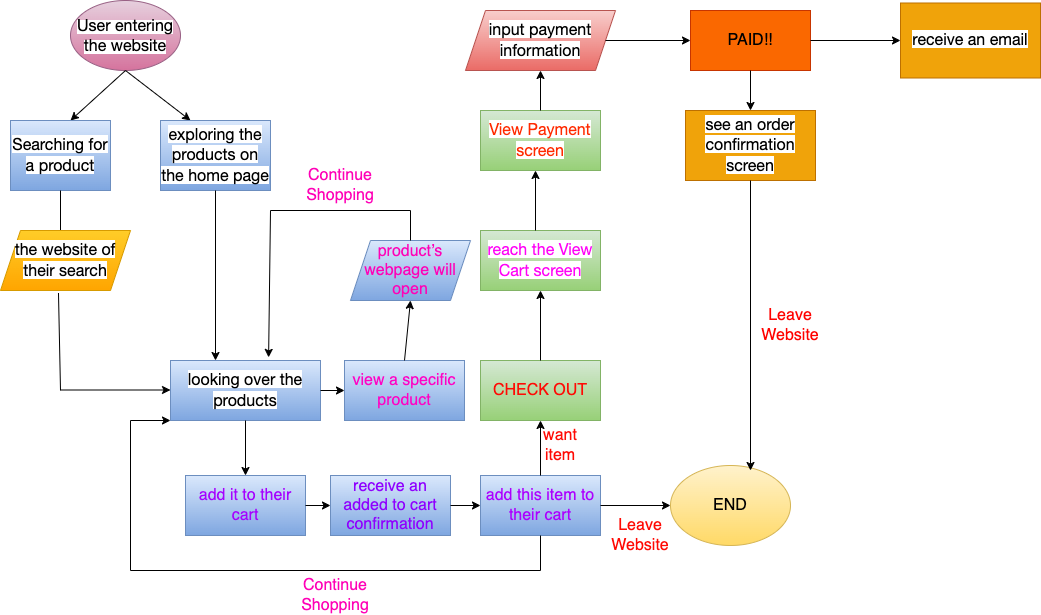

The diagram above was exported from draw.io. Its source (the exported page's mxGraphModel, read from the mxfile embedded in the PNG):
<mxGraphModel dx="1216" dy="1176" grid="1" gridSize="10" guides="1" tooltips="1" connect="1" arrows="1" fold="1" page="1" pageScale="1" pageWidth="4681" pageHeight="3300" math="0" shadow="0">
  <root>
    <mxCell id="0" />
    <mxCell id="1" parent="0" />
    <mxCell id="2" value="&lt;span style=&quot;color: rgb(0, 0, 0); font-family: &amp;quot;Lato Extended&amp;quot;, Lato, &amp;quot;Helvetica Neue&amp;quot;, Helvetica, Arial, sans-serif; text-align: left; background-color: rgb(255, 255, 255);&quot;&gt;&lt;font style=&quot;font-size: 16px;&quot;&gt;User entering the website&lt;/font&gt;&lt;/span&gt;" style="ellipse;whiteSpace=wrap;html=1;fillColor=#e6d0de;strokeColor=#996185;gradientColor=#d5739d;" vertex="1" parent="1">
      <mxGeometry x="80" y="50" width="110" height="70" as="geometry" />
    </mxCell>
    <mxCell id="7" value="" style="endArrow=classic;html=1;fontSize=16;exitX=0.5;exitY=1;exitDx=0;exitDy=0;" edge="1" parent="1" source="2">
      <mxGeometry width="50" height="50" relative="1" as="geometry">
        <mxPoint x="320" y="370" as="sourcePoint" />
        <mxPoint x="80" y="170" as="targetPoint" />
      </mxGeometry>
    </mxCell>
    <mxCell id="8" value="" style="endArrow=classic;html=1;fontSize=16;exitX=0.5;exitY=1;exitDx=0;exitDy=0;" edge="1" parent="1" source="2">
      <mxGeometry width="50" height="50" relative="1" as="geometry">
        <mxPoint x="320" y="370" as="sourcePoint" />
        <mxPoint x="200" y="170" as="targetPoint" />
      </mxGeometry>
    </mxCell>
    <mxCell id="9" value="&lt;span style=&quot;color: rgb(0, 0, 0); font-family: &amp;quot;Lato Extended&amp;quot;, Lato, &amp;quot;Helvetica Neue&amp;quot;, Helvetica, Arial, sans-serif; text-align: left; background-color: rgb(255, 255, 255);&quot;&gt;Searching for a product&lt;/span&gt;" style="rounded=0;whiteSpace=wrap;html=1;strokeColor=#6c8ebf;fontSize=16;fillColor=#dae8fc;gradientColor=#7ea6e0;" vertex="1" parent="1">
      <mxGeometry x="20" y="170" width="100" height="70" as="geometry" />
    </mxCell>
    <mxCell id="10" value="&lt;span style=&quot;color: rgb(0, 0, 0); font-family: &amp;quot;Lato Extended&amp;quot;, Lato, &amp;quot;Helvetica Neue&amp;quot;, Helvetica, Arial, sans-serif; text-align: left; background-color: rgb(255, 255, 255);&quot;&gt;exploring the products on the home page&lt;/span&gt;" style="rounded=0;whiteSpace=wrap;html=1;strokeColor=#6c8ebf;fontSize=16;fillColor=#dae8fc;gradientColor=#7ea6e0;" vertex="1" parent="1">
      <mxGeometry x="170" y="170" width="110" height="70" as="geometry" />
    </mxCell>
    <mxCell id="13" value="" style="endArrow=none;html=1;fontSize=16;entryX=0.5;entryY=1;entryDx=0;entryDy=0;" edge="1" parent="1" target="9">
      <mxGeometry width="50" height="50" relative="1" as="geometry">
        <mxPoint x="70" y="280" as="sourcePoint" />
        <mxPoint x="370" y="320" as="targetPoint" />
      </mxGeometry>
    </mxCell>
    <mxCell id="15" value="&lt;span style=&quot;color: rgb(0, 0, 0); font-family: &amp;quot;Lato Extended&amp;quot;, Lato, &amp;quot;Helvetica Neue&amp;quot;, Helvetica, Arial, sans-serif; text-align: left; background-color: rgb(255, 255, 255);&quot;&gt;the website of their search&lt;/span&gt;" style="shape=parallelogram;perimeter=parallelogramPerimeter;whiteSpace=wrap;html=1;fixedSize=1;strokeColor=#d79b00;fontSize=16;fillColor=#ffcd28;gradientColor=#ffa500;" vertex="1" parent="1">
      <mxGeometry x="10" y="280" width="130" height="60" as="geometry" />
    </mxCell>
    <mxCell id="16" value="" style="endArrow=classic;html=1;fontSize=16;exitX=0.5;exitY=1;exitDx=0;exitDy=0;" edge="1" parent="1" source="10">
      <mxGeometry width="50" height="50" relative="1" as="geometry">
        <mxPoint x="320" y="370" as="sourcePoint" />
        <mxPoint x="225" y="410" as="targetPoint" />
      </mxGeometry>
    </mxCell>
    <mxCell id="17" value="" style="endArrow=none;html=1;fontSize=16;entryX=0.446;entryY=1.042;entryDx=0;entryDy=0;entryPerimeter=0;" edge="1" parent="1" target="15">
      <mxGeometry width="50" height="50" relative="1" as="geometry">
        <mxPoint x="70" y="440" as="sourcePoint" />
        <mxPoint x="370" y="320" as="targetPoint" />
      </mxGeometry>
    </mxCell>
    <mxCell id="19" value="" style="endArrow=classic;html=1;fontSize=16;" edge="1" parent="1">
      <mxGeometry width="50" height="50" relative="1" as="geometry">
        <mxPoint x="70" y="439.5" as="sourcePoint" />
        <mxPoint x="180" y="439.5" as="targetPoint" />
      </mxGeometry>
    </mxCell>
    <mxCell id="20" value="&lt;span style=&quot;color: rgb(0, 0, 0); font-family: &amp;quot;Lato Extended&amp;quot;, Lato, &amp;quot;Helvetica Neue&amp;quot;, Helvetica, Arial, sans-serif; text-align: left; background-color: rgb(255, 255, 255);&quot;&gt;looking over the products&lt;/span&gt;" style="rounded=0;whiteSpace=wrap;html=1;strokeColor=#6c8ebf;fontSize=16;fillColor=#dae8fc;gradientColor=#7ea6e0;" vertex="1" parent="1">
      <mxGeometry x="180" y="410" width="150" height="60" as="geometry" />
    </mxCell>
    <mxCell id="22" value="&lt;font color=&quot;#a602ff&quot;&gt;add it to their cart&lt;/font&gt;" style="rounded=0;whiteSpace=wrap;html=1;strokeColor=#6c8ebf;fontSize=16;fillColor=#dae8fc;gradientColor=#7ea6e0;" vertex="1" parent="1">
      <mxGeometry x="195" y="525" width="120" height="60" as="geometry" />
    </mxCell>
    <mxCell id="23" value="" style="endArrow=classic;html=1;fontSize=16;fontColor=#a602ff;exitX=0.5;exitY=1;exitDx=0;exitDy=0;entryX=0.5;entryY=0;entryDx=0;entryDy=0;" edge="1" parent="1" source="20" target="22">
      <mxGeometry width="50" height="50" relative="1" as="geometry">
        <mxPoint x="310" y="370" as="sourcePoint" />
        <mxPoint x="360" y="320" as="targetPoint" />
      </mxGeometry>
    </mxCell>
    <mxCell id="24" value="" style="endArrow=classic;html=1;fontSize=16;fontColor=#a602ff;exitX=1;exitY=0.5;exitDx=0;exitDy=0;" edge="1" parent="1" source="22" target="25">
      <mxGeometry width="50" height="50" relative="1" as="geometry">
        <mxPoint x="310" y="370" as="sourcePoint" />
        <mxPoint x="360" y="555" as="targetPoint" />
      </mxGeometry>
    </mxCell>
    <mxCell id="25" value="&lt;font color=&quot;#8f00ff&quot;&gt;receive an added to cart confirmation&lt;/font&gt;" style="rounded=0;whiteSpace=wrap;html=1;strokeColor=#6c8ebf;fontSize=16;fillColor=#dae8fc;gradientColor=#7ea6e0;" vertex="1" parent="1">
      <mxGeometry x="340" y="525" width="120" height="60" as="geometry" />
    </mxCell>
    <mxCell id="26" value="" style="endArrow=classic;html=1;fontSize=16;fontColor=#8f00ff;exitX=1;exitY=0.5;exitDx=0;exitDy=0;" edge="1" parent="1" source="25" target="27">
      <mxGeometry width="50" height="50" relative="1" as="geometry">
        <mxPoint x="310" y="370" as="sourcePoint" />
        <mxPoint x="510" y="563" as="targetPoint" />
      </mxGeometry>
    </mxCell>
    <mxCell id="27" value="&lt;font color=&quot;#ad00ff&quot;&gt;add this item to their cart&lt;/font&gt;" style="rounded=0;whiteSpace=wrap;html=1;strokeColor=#6c8ebf;fontSize=16;fillColor=#dae8fc;gradientColor=#7ea6e0;" vertex="1" parent="1">
      <mxGeometry x="490" y="525" width="120" height="60" as="geometry" />
    </mxCell>
    <mxCell id="28" value="" style="endArrow=classic;html=1;fontSize=16;fontColor=#ad00ff;exitX=1;exitY=0.5;exitDx=0;exitDy=0;" edge="1" parent="1" source="20" target="29">
      <mxGeometry width="50" height="50" relative="1" as="geometry">
        <mxPoint x="310" y="370" as="sourcePoint" />
        <mxPoint x="380" y="440" as="targetPoint" />
      </mxGeometry>
    </mxCell>
    <mxCell id="29" value="&lt;font color=&quot;#ff02c4&quot;&gt;view a specific product&lt;/font&gt;" style="rounded=0;whiteSpace=wrap;html=1;strokeColor=#6c8ebf;fontSize=16;fillColor=#dae8fc;gradientColor=#7ea6e0;" vertex="1" parent="1">
      <mxGeometry x="354" y="410" width="120" height="60" as="geometry" />
    </mxCell>
    <mxCell id="30" value="&lt;font color=&quot;#ff01b7&quot;&gt;product’s webpage will open&lt;/font&gt;" style="shape=parallelogram;perimeter=parallelogramPerimeter;whiteSpace=wrap;html=1;fixedSize=1;strokeColor=#6c8ebf;fontSize=16;fillColor=#dae8fc;gradientColor=#7ea6e0;" vertex="1" parent="1">
      <mxGeometry x="360" y="290" width="120" height="60" as="geometry" />
    </mxCell>
    <mxCell id="31" value="" style="endArrow=classic;html=1;fontSize=16;fontColor=#ff02c4;exitX=0.5;exitY=0;exitDx=0;exitDy=0;entryX=0.5;entryY=1;entryDx=0;entryDy=0;" edge="1" parent="1" source="29" target="30">
      <mxGeometry width="50" height="50" relative="1" as="geometry">
        <mxPoint x="310" y="370" as="sourcePoint" />
        <mxPoint x="360" y="320" as="targetPoint" />
      </mxGeometry>
    </mxCell>
    <mxCell id="35" value="" style="endArrow=none;html=1;fontSize=16;fontColor=#ff01b7;entryX=0.5;entryY=1;entryDx=0;entryDy=0;" edge="1" parent="1" target="27">
      <mxGeometry width="50" height="50" relative="1" as="geometry">
        <mxPoint x="550" y="620" as="sourcePoint" />
        <mxPoint x="360" y="320" as="targetPoint" />
      </mxGeometry>
    </mxCell>
    <mxCell id="36" value="" style="endArrow=none;html=1;fontSize=16;fontColor=#ff01b7;" edge="1" parent="1">
      <mxGeometry width="50" height="50" relative="1" as="geometry">
        <mxPoint x="140" y="620" as="sourcePoint" />
        <mxPoint x="550" y="620" as="targetPoint" />
      </mxGeometry>
    </mxCell>
    <mxCell id="37" value="" style="endArrow=none;html=1;fontSize=16;fontColor=#ff01b7;" edge="1" parent="1">
      <mxGeometry width="50" height="50" relative="1" as="geometry">
        <mxPoint x="140" y="620" as="sourcePoint" />
        <mxPoint x="140" y="470" as="targetPoint" />
      </mxGeometry>
    </mxCell>
    <mxCell id="38" value="" style="endArrow=classic;html=1;fontSize=16;fontColor=#ff01b7;entryX=0;entryY=1;entryDx=0;entryDy=0;" edge="1" parent="1" target="20">
      <mxGeometry width="50" height="50" relative="1" as="geometry">
        <mxPoint x="140" y="470" as="sourcePoint" />
        <mxPoint x="360" y="320" as="targetPoint" />
      </mxGeometry>
    </mxCell>
    <mxCell id="41" value="Continue Shopping" style="text;html=1;strokeColor=none;fillColor=none;align=center;verticalAlign=middle;whiteSpace=wrap;rounded=0;fontSize=16;fontColor=#ff01b7;" vertex="1" parent="1">
      <mxGeometry x="315" y="630" width="60" height="30" as="geometry" />
    </mxCell>
    <mxCell id="42" value="" style="endArrow=none;html=1;fontSize=16;fontColor=#ff01b7;entryX=0.5;entryY=0;entryDx=0;entryDy=0;" edge="1" parent="1" target="30">
      <mxGeometry width="50" height="50" relative="1" as="geometry">
        <mxPoint x="420" y="260" as="sourcePoint" />
        <mxPoint x="360" y="310" as="targetPoint" />
      </mxGeometry>
    </mxCell>
    <mxCell id="43" value="" style="endArrow=none;html=1;fontSize=16;fontColor=#ff01b7;" edge="1" parent="1">
      <mxGeometry width="50" height="50" relative="1" as="geometry">
        <mxPoint x="280" y="260" as="sourcePoint" />
        <mxPoint x="420" y="260" as="targetPoint" />
      </mxGeometry>
    </mxCell>
    <mxCell id="44" value="" style="endArrow=classic;html=1;fontSize=16;fontColor=#ff01b7;entryX=0.654;entryY=-0.052;entryDx=0;entryDy=0;entryPerimeter=0;" edge="1" parent="1" target="20">
      <mxGeometry width="50" height="50" relative="1" as="geometry">
        <mxPoint x="280" y="260" as="sourcePoint" />
        <mxPoint x="360" y="310" as="targetPoint" />
      </mxGeometry>
    </mxCell>
    <mxCell id="45" value="Continue Shopping" style="text;html=1;strokeColor=none;fillColor=none;align=center;verticalAlign=middle;whiteSpace=wrap;rounded=0;fontSize=16;fontColor=#ff01b7;" vertex="1" parent="1">
      <mxGeometry x="320" y="220" width="60" height="30" as="geometry" />
    </mxCell>
    <mxCell id="46" value="" style="endArrow=classic;html=1;fontSize=16;fontColor=#ff01b7;exitX=0.5;exitY=0;exitDx=0;exitDy=0;" edge="1" parent="1" source="27" target="47">
      <mxGeometry width="50" height="50" relative="1" as="geometry">
        <mxPoint x="550" y="520" as="sourcePoint" />
        <mxPoint x="550" y="480" as="targetPoint" />
      </mxGeometry>
    </mxCell>
    <mxCell id="47" value="&lt;font color=&quot;#ff0a04&quot;&gt;CHECK OUT&lt;/font&gt;" style="rounded=0;whiteSpace=wrap;html=1;strokeColor=#82b366;fontSize=16;fillColor=#d5e8d4;gradientColor=#97d077;" vertex="1" parent="1">
      <mxGeometry x="490" y="410" width="120" height="60" as="geometry" />
    </mxCell>
    <mxCell id="48" value="" style="endArrow=classic;html=1;fontSize=16;fontColor=#ff0a04;exitX=1;exitY=0.5;exitDx=0;exitDy=0;" edge="1" parent="1" source="27">
      <mxGeometry width="50" height="50" relative="1" as="geometry">
        <mxPoint x="610" y="570" as="sourcePoint" />
        <mxPoint x="680" y="555" as="targetPoint" />
      </mxGeometry>
    </mxCell>
    <mxCell id="49" value="Leave Website" style="text;html=1;strokeColor=none;fillColor=none;align=center;verticalAlign=middle;whiteSpace=wrap;rounded=0;fontSize=16;fontColor=#ff0a04;" vertex="1" parent="1">
      <mxGeometry x="620" y="570" width="60" height="30" as="geometry" />
    </mxCell>
    <mxCell id="51" value="want item" style="text;html=1;strokeColor=none;fillColor=none;align=center;verticalAlign=middle;whiteSpace=wrap;rounded=0;fontSize=16;fontColor=#ff0a04;" vertex="1" parent="1">
      <mxGeometry x="540" y="480" width="60" height="30" as="geometry" />
    </mxCell>
    <mxCell id="52" value="&lt;span style=&quot;font-family: &amp;quot;Lato Extended&amp;quot;, Lato, &amp;quot;Helvetica Neue&amp;quot;, Helvetica, Arial, sans-serif; text-align: left; background-color: rgb(255, 255, 255);&quot;&gt;&lt;font color=&quot;#ff03f7&quot;&gt;reach the View Cart screen&lt;/font&gt;&lt;/span&gt;" style="rounded=0;whiteSpace=wrap;html=1;strokeColor=#82b366;fontSize=16;fillColor=#d5e8d4;gradientColor=#97d077;" vertex="1" parent="1">
      <mxGeometry x="490" y="280" width="120" height="60" as="geometry" />
    </mxCell>
    <mxCell id="53" value="" style="endArrow=classic;html=1;fontSize=16;fontColor=#ff0a04;exitX=0.5;exitY=0;exitDx=0;exitDy=0;entryX=0.5;entryY=1;entryDx=0;entryDy=0;" edge="1" parent="1" source="47" target="52">
      <mxGeometry width="50" height="50" relative="1" as="geometry">
        <mxPoint x="310" y="340" as="sourcePoint" />
        <mxPoint x="360" y="290" as="targetPoint" />
      </mxGeometry>
    </mxCell>
    <mxCell id="54" value="" style="endArrow=classic;html=1;fontSize=16;fontColor=#ff03f7;" edge="1" parent="1">
      <mxGeometry width="50" height="50" relative="1" as="geometry">
        <mxPoint x="545" y="280" as="sourcePoint" />
        <mxPoint x="545" y="220" as="targetPoint" />
      </mxGeometry>
    </mxCell>
    <mxCell id="55" value="&lt;span style=&quot;font-family: &amp;quot;Lato Extended&amp;quot;, Lato, &amp;quot;Helvetica Neue&amp;quot;, Helvetica, Arial, sans-serif; text-align: left; background-color: rgb(255, 255, 255);&quot;&gt;&lt;font color=&quot;#ff2a00&quot;&gt;View Payment screen&lt;/font&gt;&lt;/span&gt;" style="rounded=0;whiteSpace=wrap;html=1;strokeColor=#82b366;fontSize=16;fillColor=#d5e8d4;gradientColor=#97d077;" vertex="1" parent="1">
      <mxGeometry x="490" y="160" width="120" height="60" as="geometry" />
    </mxCell>
    <mxCell id="57" value="&lt;span style=&quot;color: rgb(0, 0, 0); font-family: &amp;quot;Lato Extended&amp;quot;, Lato, &amp;quot;Helvetica Neue&amp;quot;, Helvetica, Arial, sans-serif; text-align: left; background-color: rgb(255, 255, 255);&quot;&gt;input payment information&lt;/span&gt;" style="shape=parallelogram;perimeter=parallelogramPerimeter;whiteSpace=wrap;html=1;fixedSize=1;strokeColor=#b85450;fontSize=16;fillColor=#f8cecc;gradientColor=#ea6b66;" vertex="1" parent="1">
      <mxGeometry x="475" y="60" width="150" height="60" as="geometry" />
    </mxCell>
    <mxCell id="58" value="" style="endArrow=classic;html=1;fontSize=16;fontColor=#ff2a00;exitX=0.5;exitY=0;exitDx=0;exitDy=0;entryX=0.5;entryY=1;entryDx=0;entryDy=0;" edge="1" parent="1" source="55" target="57">
      <mxGeometry width="50" height="50" relative="1" as="geometry">
        <mxPoint x="310" y="340" as="sourcePoint" />
        <mxPoint x="370" y="140" as="targetPoint" />
      </mxGeometry>
    </mxCell>
    <mxCell id="59" value="&lt;font color=&quot;#000000&quot;&gt;END&lt;/font&gt;" style="ellipse;whiteSpace=wrap;html=1;strokeColor=#d6b656;fontSize=16;fillColor=#fff2cc;gradientColor=#ffd966;" vertex="1" parent="1">
      <mxGeometry x="680" y="515" width="120" height="80" as="geometry" />
    </mxCell>
    <mxCell id="60" value="" style="endArrow=classic;html=1;fontSize=16;fontColor=#000000;exitX=1;exitY=0.5;exitDx=0;exitDy=0;" edge="1" parent="1" source="57">
      <mxGeometry width="50" height="50" relative="1" as="geometry">
        <mxPoint x="660" y="120" as="sourcePoint" />
        <mxPoint x="700" y="90" as="targetPoint" />
        <Array as="points" />
      </mxGeometry>
    </mxCell>
    <mxCell id="61" value="PAID!!" style="rounded=0;whiteSpace=wrap;html=1;strokeColor=#C73500;fontSize=16;fillColor=#fa6800;fontColor=#000000;" vertex="1" parent="1">
      <mxGeometry x="700" y="60" width="120" height="60" as="geometry" />
    </mxCell>
    <mxCell id="62" value="" style="endArrow=classic;html=1;fontSize=16;fontColor=#000000;exitX=0.5;exitY=1;exitDx=0;exitDy=0;" edge="1" parent="1" source="61" target="63">
      <mxGeometry width="50" height="50" relative="1" as="geometry">
        <mxPoint x="760" y="140" as="sourcePoint" />
        <mxPoint x="760" y="170" as="targetPoint" />
      </mxGeometry>
    </mxCell>
    <mxCell id="63" value="&lt;span style=&quot;font-family: &amp;quot;Lato Extended&amp;quot;, Lato, &amp;quot;Helvetica Neue&amp;quot;, Helvetica, Arial, sans-serif; text-align: left; background-color: rgb(255, 255, 255);&quot;&gt;see an order confirmation screen&lt;/span&gt;" style="rounded=0;whiteSpace=wrap;html=1;strokeColor=#BD7000;fontSize=16;fontColor=#000000;fillColor=#f0a30a;" vertex="1" parent="1">
      <mxGeometry x="695" y="160" width="130" height="70" as="geometry" />
    </mxCell>
    <mxCell id="64" value="" style="endArrow=classic;html=1;fontSize=16;fontColor=#000000;exitX=1;exitY=0.5;exitDx=0;exitDy=0;entryX=0;entryY=0.5;entryDx=0;entryDy=0;" edge="1" parent="1" source="61" target="65">
      <mxGeometry width="50" height="50" relative="1" as="geometry">
        <mxPoint x="800" y="260" as="sourcePoint" />
        <mxPoint x="830" y="150" as="targetPoint" />
      </mxGeometry>
    </mxCell>
    <mxCell id="65" value="&lt;span style=&quot;font-family: &amp;quot;Lato Extended&amp;quot;, Lato, &amp;quot;Helvetica Neue&amp;quot;, Helvetica, Arial, sans-serif; text-align: left; background-color: rgb(255, 255, 255);&quot;&gt;receive an email&lt;/span&gt;" style="rounded=0;whiteSpace=wrap;html=1;strokeColor=#BD7000;fontSize=16;fontColor=#000000;fillColor=#f0a30a;" vertex="1" parent="1">
      <mxGeometry x="910" y="52.5" width="140" height="75" as="geometry" />
    </mxCell>
    <mxCell id="70" value="&lt;font color=&quot;#ff0200&quot;&gt;Leave&lt;br&gt;Website&lt;/font&gt;" style="text;html=1;strokeColor=none;fillColor=none;align=center;verticalAlign=middle;whiteSpace=wrap;rounded=0;fontSize=16;fontColor=#000000;" vertex="1" parent="1">
      <mxGeometry x="770" y="360" width="60" height="30" as="geometry" />
    </mxCell>
    <mxCell id="71" value="" style="endArrow=classic;html=1;fontSize=16;fontColor=#ff0200;exitX=0.5;exitY=1;exitDx=0;exitDy=0;" edge="1" parent="1" source="63">
      <mxGeometry width="50" height="50" relative="1" as="geometry">
        <mxPoint x="650" y="400" as="sourcePoint" />
        <mxPoint x="760" y="520" as="targetPoint" />
      </mxGeometry>
    </mxCell>
  </root>
</mxGraphModel>